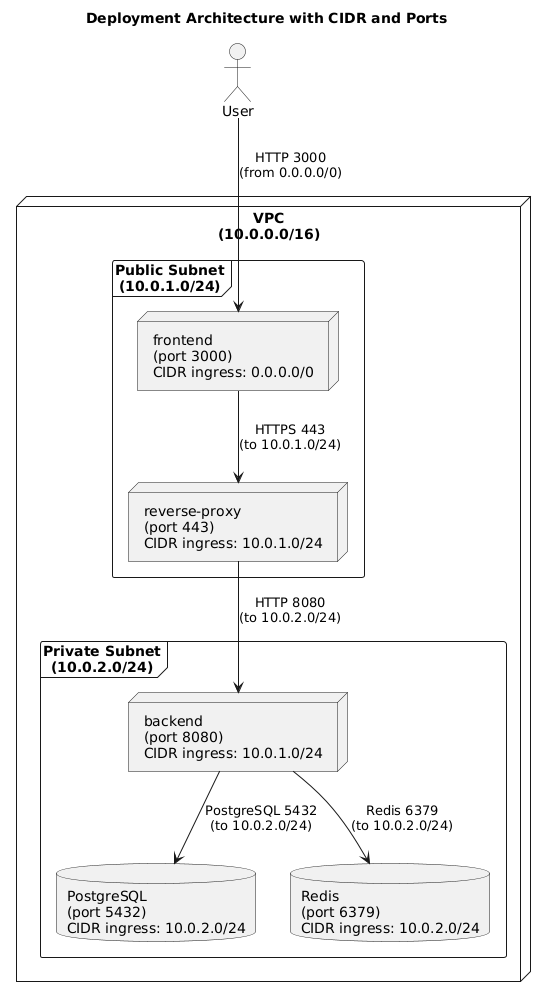

The diagram above was rendered by PlantUML. Its source (embedded in the PNG):
@startuml
title Deployment Architecture with CIDR and Ports

skinparam rectangle {
  StereotypeFontColor black
  StereotypeFontSize 12
}

actor User

node "VPC\n(10.0.0.0/16)" {
  frame "Public Subnet\n(10.0.1.0/24)" {
    node "frontend\n(port 3000)\nCIDR ingress: 0.0.0.0/0" as frontend
    node "reverse-proxy\n(port 443)\nCIDR ingress: 10.0.1.0/24" as proxy
  }

  frame "Private Subnet\n(10.0.2.0/24)" {
    node "backend\n(port 8080)\nCIDR ingress: 10.0.1.0/24" as backend
    database "PostgreSQL\n(port 5432)\nCIDR ingress: 10.0.2.0/24" as db
    database "Redis\n(port 6379)\nCIDR ingress: 10.0.2.0/24" as redis
  }
}

User --> frontend : HTTP 3000\n(from 0.0.0.0/0)
frontend --> proxy : HTTPS 443\n(to 10.0.1.0/24)
proxy --> backend : HTTP 8080\n(to 10.0.2.0/24)
backend --> db : PostgreSQL 5432\n(to 10.0.2.0/24)
backend --> redis : Redis 6379\n(to 10.0.2.0/24)
@enduml